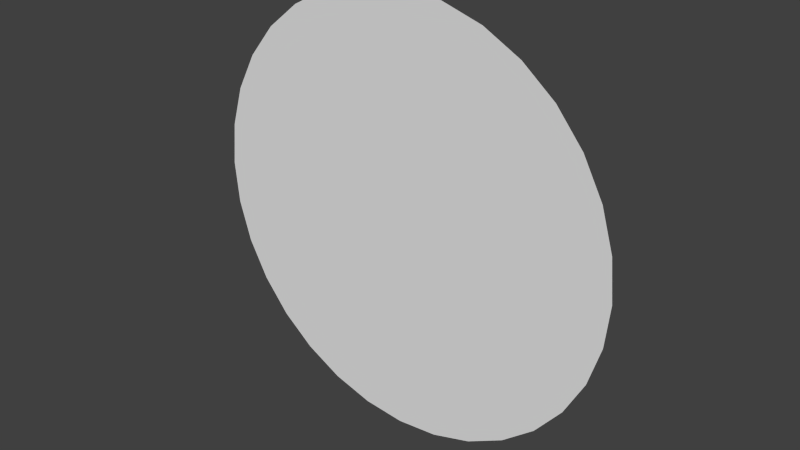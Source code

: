 # Source: Flashlight.blend  (saved by Blender 2.72.0; exported with 4.5.12 LTS)
import bpy
from mathutils import Matrix  # noqa: F401  (used for matrix-valued properties, if any)

bpy.ops.wm.read_factory_settings(use_empty=True)
scene = bpy.context.scene
scene.name = 'Scene'

# ---- collections
col_collection_1 = bpy.data.collections.new('Collection 1'); scene.collection.children.link(col_collection_1)

# ---- world
world_world = bpy.data.worlds.new('World'); scene.world = world_world
world_world.color = (0.05088, 0.05088, 0.05088)
world_world.use_sun_shadow = False
world_world.sun_shadow_jitter_overblur = 0.0
world_world.cycles.sampling_method = 'MANUAL'
world_world.cycles.sample_map_resolution = 256

# ---- meshes
me_circle = bpy.data.meshes.new('Circle')
me_circle.from_pydata([(1.5, -2.205e-07, -1.844e-07), (1.471, -2.18e-07, 0.2926), (1.386, -2.106e-07, 0.574), (1.247, -1.09e-07, 0.8334), (1.061, -9.273e-08, 1.061), (0.8334, -7.286e-08, 1.247), (0.574, -5.482e-09, 1.386), (0.2926, 4.147e-08, 1.471), (-2.612e-07, 8.945e-08, 1.5), (-0.2926, 1.373e-07, 1.471), (-0.574, 1.843e-07, 1.386), (-0.8334, 2.517e-07, 1.247), (-1.061, 2.715e-07, 1.061), (-1.247, 2.878e-07, 0.8334), (-1.386, 3e-07, 0.574), (-1.471, 2.18e-07, 0.2926), (-1.5, 3.099e-07, -6.732e-07), (-1.471, 2.18e-07, -0.2926), (-1.386, 2.106e-07, -0.574), (-1.247, 1.09e-07, -0.8334), (-1.061, 9.272e-08, -1.061), (-0.8334, 7.285e-08, -1.247), (-0.574, 5.477e-09, -1.386), (-0.2926, -4.148e-08, -1.471), (1.074e-06, -1.788e-07, -1.5), (0.2926, -1.373e-07, -1.471), (0.574, -1.843e-07, -1.386), (0.8334, -2.517e-07, -1.247), (1.061, -2.715e-07, -1.061), (1.247, -2.879e-07, -0.8334), (1.386, -3e-07, -0.574), (1.471, -2.18e-07, -0.2926)], [], [(1, 2, 3, 4, 5, 6, 7, 8, 9, 10, 11, 12, 13, 14, 15, 16, 17, 18, 19, 20, 21, 22, 23, 24, 25, 26, 27, 28, 29, 30, 31, 0)])
_uv = me_circle.uv_layers.new(name='UVMap')
_uv.uv.foreach_set('vector', [0.9904, 0.5975, 0.9619, 0.6913, 0.9157, 0.7778, 0.8536, 0.8536, 0.7778, 0.9157, 0.6913, 0.9619, 0.5975, 0.9904, 0.5, 1.0, 0.4025, 0.9904, 0.3087, 0.9619, 0.2222, 0.9157, 0.1464, 0.8536, 0.08427, 0.7778, 0.03806, 0.6913, 0.009607, 0.5975, -1.192e-07, 0.5, 0.009607, 0.4025, 0.03806, 0.3087, 0.08427, 0.2222, 0.1464, 0.1464, 0.2222, 0.08426, 0.3087, 0.03806, 0.4025, 0.009607, 0.5, -5.96e-08, 0.5975, 0.009607, 0.6913, 0.03806, 0.7778, 0.08427, 0.8536, 0.1464, 0.9157, 0.2222, 0.9619, 0.3087, 0.9904, 0.4025, 1.0, 0.5])
me_circle.use_remesh_preserve_volume = False
me_circle.use_remesh_preserve_attributes = False
me_circle.use_mirror_vertex_groups = False
me_circle.update()

# ---- objects
ob_circle = bpy.data.objects.new('Circle', me_circle)

# ---- transforms, parenting, visibility, modifiers, constraints
ob_circle.location = (0.0, 0.0, 0.0)
ob_circle.lineart.crease_threshold = 0.0

# ---- collection membership
col_collection_1.objects.link(ob_circle)

# ---- scene / render settings (as saved in the file)
scene.frame_start = 1; scene.frame_end = 250; scene.frame_set(1)
scene.render.engine = 'BLENDER_EEVEE_NEXT'
scene.render.resolution_percentage = 50
scene.render.dither_intensity = 0.0
scene.cycles.use_denoising = False
scene.cycles.samples = 10
scene.cycles.sampling_pattern = 'TABULATED_SOBOL'
scene.cycles.light_sampling_threshold = 0.0
scene.cycles.use_adaptive_sampling = False
scene.cycles.use_light_tree = False
scene.cycles.blur_glossy = 0.0
scene.cycles.pixel_filter_type = 'GAUSSIAN'
scene.cycles.sample_clamp_indirect = 0.0
scene.view_settings.view_transform = 'Standard'
bpy.context.view_layer.update()

# ---- added for rendering (the .blend has no active camera and no usable light): camera, sun
cam_auto = bpy.data.cameras.new('AutoCamera')
cam_auto.lens = 50.0
cam_auto.sensor_width = 36.0
cam_auto.clip_end = 1000.0
ob_auto_camera = bpy.data.objects.new('AutoCamera', cam_auto)
scene.collection.objects.link(ob_auto_camera)
ob_auto_camera.location = (3.9254, -4.71047, 3.14032)
ob_auto_camera.rotation_euler = (1.09748, -7.21219e-08, 0.694738)
scene.camera = ob_auto_camera
light_auto_sun = bpy.data.lights.new('AutoSun', 'SUN')
light_auto_sun.energy = 3.0
light_auto_sun.angle = 0.0523599
ob_auto_sun = bpy.data.objects.new('AutoSun', light_auto_sun)
scene.collection.objects.link(ob_auto_sun)
ob_auto_sun.rotation_euler = (0.872665, 0.174533, 0.523599)
bpy.context.view_layer.update()
